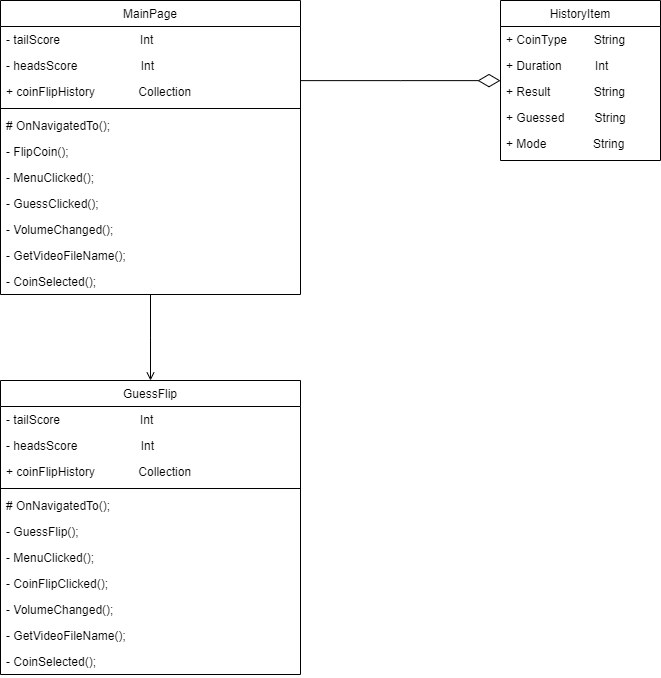

The diagram above was exported from draw.io. Its source (the exported page's mxGraphModel, read from the mxfile embedded in the PNG):
<mxGraphModel dx="1292" dy="974" grid="1" gridSize="10" guides="1" tooltips="1" connect="1" arrows="1" fold="1" page="1" pageScale="1" pageWidth="827" pageHeight="1169" math="0" shadow="0">
  <root>
    <mxCell id="WIyWlLk6GJQsqaUBKTNV-0" />
    <mxCell id="WIyWlLk6GJQsqaUBKTNV-1" parent="WIyWlLk6GJQsqaUBKTNV-0" />
    <mxCell id="zkfFHV4jXpPFQw0GAbJ--0" value="MainPage" style="swimlane;fontStyle=0;align=center;verticalAlign=top;childLayout=stackLayout;horizontal=1;startSize=26;horizontalStack=0;resizeParent=1;resizeLast=0;collapsible=1;marginBottom=0;rounded=0;shadow=0;strokeWidth=1;" parent="WIyWlLk6GJQsqaUBKTNV-1" vertex="1">
      <mxGeometry x="220" y="120" width="300" height="294" as="geometry">
        <mxRectangle x="230" y="140" width="160" height="26" as="alternateBounds" />
      </mxGeometry>
    </mxCell>
    <mxCell id="zkfFHV4jXpPFQw0GAbJ--1" value="- tailScore                        Int" style="text;align=left;verticalAlign=top;spacingLeft=4;spacingRight=4;overflow=hidden;rotatable=0;points=[[0,0.5],[1,0.5]];portConstraint=eastwest;" parent="zkfFHV4jXpPFQw0GAbJ--0" vertex="1">
      <mxGeometry y="26" width="300" height="26" as="geometry" />
    </mxCell>
    <mxCell id="zkfFHV4jXpPFQw0GAbJ--2" value="- headsScore                   Int" style="text;align=left;verticalAlign=top;spacingLeft=4;spacingRight=4;overflow=hidden;rotatable=0;points=[[0,0.5],[1,0.5]];portConstraint=eastwest;rounded=0;shadow=0;html=0;" parent="zkfFHV4jXpPFQw0GAbJ--0" vertex="1">
      <mxGeometry y="52" width="300" height="26" as="geometry" />
    </mxCell>
    <mxCell id="zkfFHV4jXpPFQw0GAbJ--3" value="+ coinFlipHistory             Collection" style="text;align=left;verticalAlign=top;spacingLeft=4;spacingRight=4;overflow=hidden;rotatable=0;points=[[0,0.5],[1,0.5]];portConstraint=eastwest;rounded=0;shadow=0;html=0;" parent="zkfFHV4jXpPFQw0GAbJ--0" vertex="1">
      <mxGeometry y="78" width="300" height="26" as="geometry" />
    </mxCell>
    <mxCell id="zkfFHV4jXpPFQw0GAbJ--4" value="" style="line;html=1;strokeWidth=1;align=left;verticalAlign=middle;spacingTop=-1;spacingLeft=3;spacingRight=3;rotatable=0;labelPosition=right;points=[];portConstraint=eastwest;" parent="zkfFHV4jXpPFQw0GAbJ--0" vertex="1">
      <mxGeometry y="104" width="300" height="8" as="geometry" />
    </mxCell>
    <mxCell id="zkfFHV4jXpPFQw0GAbJ--5" value="# OnNavigatedTo();" style="text;align=left;verticalAlign=top;spacingLeft=4;spacingRight=4;overflow=hidden;rotatable=0;points=[[0,0.5],[1,0.5]];portConstraint=eastwest;" parent="zkfFHV4jXpPFQw0GAbJ--0" vertex="1">
      <mxGeometry y="112" width="300" height="26" as="geometry" />
    </mxCell>
    <mxCell id="GGtoI-8SG2DJEzFYPLJh-0" value="- FlipCoin();" style="text;align=left;verticalAlign=top;spacingLeft=4;spacingRight=4;overflow=hidden;rotatable=0;points=[[0,0.5],[1,0.5]];portConstraint=eastwest;" vertex="1" parent="zkfFHV4jXpPFQw0GAbJ--0">
      <mxGeometry y="138" width="300" height="26" as="geometry" />
    </mxCell>
    <mxCell id="GGtoI-8SG2DJEzFYPLJh-1" value="- MenuClicked();" style="text;align=left;verticalAlign=top;spacingLeft=4;spacingRight=4;overflow=hidden;rotatable=0;points=[[0,0.5],[1,0.5]];portConstraint=eastwest;" vertex="1" parent="zkfFHV4jXpPFQw0GAbJ--0">
      <mxGeometry y="164" width="300" height="26" as="geometry" />
    </mxCell>
    <mxCell id="GGtoI-8SG2DJEzFYPLJh-2" value="- GuessClicked();" style="text;align=left;verticalAlign=top;spacingLeft=4;spacingRight=4;overflow=hidden;rotatable=0;points=[[0,0.5],[1,0.5]];portConstraint=eastwest;" vertex="1" parent="zkfFHV4jXpPFQw0GAbJ--0">
      <mxGeometry y="190" width="300" height="26" as="geometry" />
    </mxCell>
    <mxCell id="GGtoI-8SG2DJEzFYPLJh-3" value="- VolumeChanged();" style="text;align=left;verticalAlign=top;spacingLeft=4;spacingRight=4;overflow=hidden;rotatable=0;points=[[0,0.5],[1,0.5]];portConstraint=eastwest;" vertex="1" parent="zkfFHV4jXpPFQw0GAbJ--0">
      <mxGeometry y="216" width="300" height="26" as="geometry" />
    </mxCell>
    <mxCell id="GGtoI-8SG2DJEzFYPLJh-4" value="- GetVideoFileName();" style="text;align=left;verticalAlign=top;spacingLeft=4;spacingRight=4;overflow=hidden;rotatable=0;points=[[0,0.5],[1,0.5]];portConstraint=eastwest;" vertex="1" parent="zkfFHV4jXpPFQw0GAbJ--0">
      <mxGeometry y="242" width="300" height="26" as="geometry" />
    </mxCell>
    <mxCell id="GGtoI-8SG2DJEzFYPLJh-5" value="- CoinSelected();" style="text;align=left;verticalAlign=top;spacingLeft=4;spacingRight=4;overflow=hidden;rotatable=0;points=[[0,0.5],[1,0.5]];portConstraint=eastwest;" vertex="1" parent="zkfFHV4jXpPFQw0GAbJ--0">
      <mxGeometry y="268" width="300" height="26" as="geometry" />
    </mxCell>
    <mxCell id="zkfFHV4jXpPFQw0GAbJ--12" value="" style="endArrow=none;endSize=10;endFill=0;shadow=0;strokeWidth=1;rounded=0;edgeStyle=elbowEdgeStyle;elbow=vertical;exitX=0.5;exitY=0;exitDx=0;exitDy=0;startArrow=open;startFill=0;" parent="WIyWlLk6GJQsqaUBKTNV-1" source="GGtoI-8SG2DJEzFYPLJh-6" target="zkfFHV4jXpPFQw0GAbJ--0" edge="1">
      <mxGeometry width="160" relative="1" as="geometry">
        <mxPoint x="370" y="447" as="sourcePoint" />
        <mxPoint x="200" y="203" as="targetPoint" />
      </mxGeometry>
    </mxCell>
    <mxCell id="zkfFHV4jXpPFQw0GAbJ--17" value="HistoryItem" style="swimlane;fontStyle=0;align=center;verticalAlign=top;childLayout=stackLayout;horizontal=1;startSize=26;horizontalStack=0;resizeParent=1;resizeLast=0;collapsible=1;marginBottom=0;rounded=0;shadow=0;strokeWidth=1;" parent="WIyWlLk6GJQsqaUBKTNV-1" vertex="1">
      <mxGeometry x="720" y="120" width="160" height="160" as="geometry">
        <mxRectangle x="550" y="140" width="160" height="26" as="alternateBounds" />
      </mxGeometry>
    </mxCell>
    <mxCell id="zkfFHV4jXpPFQw0GAbJ--18" value="+ CoinType        String" style="text;align=left;verticalAlign=top;spacingLeft=4;spacingRight=4;overflow=hidden;rotatable=0;points=[[0,0.5],[1,0.5]];portConstraint=eastwest;" parent="zkfFHV4jXpPFQw0GAbJ--17" vertex="1">
      <mxGeometry y="26" width="160" height="26" as="geometry" />
    </mxCell>
    <mxCell id="zkfFHV4jXpPFQw0GAbJ--19" value="+ Duration          Int" style="text;align=left;verticalAlign=top;spacingLeft=4;spacingRight=4;overflow=hidden;rotatable=0;points=[[0,0.5],[1,0.5]];portConstraint=eastwest;rounded=0;shadow=0;html=0;" parent="zkfFHV4jXpPFQw0GAbJ--17" vertex="1">
      <mxGeometry y="52" width="160" height="26" as="geometry" />
    </mxCell>
    <mxCell id="zkfFHV4jXpPFQw0GAbJ--20" value="+ Result             String" style="text;align=left;verticalAlign=top;spacingLeft=4;spacingRight=4;overflow=hidden;rotatable=0;points=[[0,0.5],[1,0.5]];portConstraint=eastwest;rounded=0;shadow=0;html=0;" parent="zkfFHV4jXpPFQw0GAbJ--17" vertex="1">
      <mxGeometry y="78" width="160" height="26" as="geometry" />
    </mxCell>
    <mxCell id="zkfFHV4jXpPFQw0GAbJ--21" value="+ Guessed         String" style="text;align=left;verticalAlign=top;spacingLeft=4;spacingRight=4;overflow=hidden;rotatable=0;points=[[0,0.5],[1,0.5]];portConstraint=eastwest;rounded=0;shadow=0;html=0;" parent="zkfFHV4jXpPFQw0GAbJ--17" vertex="1">
      <mxGeometry y="104" width="160" height="26" as="geometry" />
    </mxCell>
    <mxCell id="zkfFHV4jXpPFQw0GAbJ--22" value="+ Mode              String" style="text;align=left;verticalAlign=top;spacingLeft=4;spacingRight=4;overflow=hidden;rotatable=0;points=[[0,0.5],[1,0.5]];portConstraint=eastwest;rounded=0;shadow=0;html=0;" parent="zkfFHV4jXpPFQw0GAbJ--17" vertex="1">
      <mxGeometry y="130" width="160" height="26" as="geometry" />
    </mxCell>
    <mxCell id="zkfFHV4jXpPFQw0GAbJ--26" value="" style="endArrow=diamondThin;shadow=0;strokeWidth=1;rounded=0;endFill=0;edgeStyle=elbowEdgeStyle;elbow=vertical;endSize=20;" parent="WIyWlLk6GJQsqaUBKTNV-1" source="zkfFHV4jXpPFQw0GAbJ--0" target="zkfFHV4jXpPFQw0GAbJ--17" edge="1">
      <mxGeometry x="0.5" y="41" relative="1" as="geometry">
        <mxPoint x="380" y="192" as="sourcePoint" />
        <mxPoint x="540" y="192" as="targetPoint" />
        <mxPoint x="-40" y="32" as="offset" />
      </mxGeometry>
    </mxCell>
    <mxCell id="GGtoI-8SG2DJEzFYPLJh-6" value="GuessFlip" style="swimlane;fontStyle=0;align=center;verticalAlign=top;childLayout=stackLayout;horizontal=1;startSize=26;horizontalStack=0;resizeParent=1;resizeLast=0;collapsible=1;marginBottom=0;rounded=0;shadow=0;strokeWidth=1;" vertex="1" parent="WIyWlLk6GJQsqaUBKTNV-1">
      <mxGeometry x="220" y="500" width="300" height="294" as="geometry">
        <mxRectangle x="230" y="140" width="160" height="26" as="alternateBounds" />
      </mxGeometry>
    </mxCell>
    <mxCell id="GGtoI-8SG2DJEzFYPLJh-7" value="- tailScore                        Int" style="text;align=left;verticalAlign=top;spacingLeft=4;spacingRight=4;overflow=hidden;rotatable=0;points=[[0,0.5],[1,0.5]];portConstraint=eastwest;" vertex="1" parent="GGtoI-8SG2DJEzFYPLJh-6">
      <mxGeometry y="26" width="300" height="26" as="geometry" />
    </mxCell>
    <mxCell id="GGtoI-8SG2DJEzFYPLJh-8" value="- headsScore                   Int" style="text;align=left;verticalAlign=top;spacingLeft=4;spacingRight=4;overflow=hidden;rotatable=0;points=[[0,0.5],[1,0.5]];portConstraint=eastwest;rounded=0;shadow=0;html=0;" vertex="1" parent="GGtoI-8SG2DJEzFYPLJh-6">
      <mxGeometry y="52" width="300" height="26" as="geometry" />
    </mxCell>
    <mxCell id="GGtoI-8SG2DJEzFYPLJh-9" value="+ coinFlipHistory             Collection" style="text;align=left;verticalAlign=top;spacingLeft=4;spacingRight=4;overflow=hidden;rotatable=0;points=[[0,0.5],[1,0.5]];portConstraint=eastwest;rounded=0;shadow=0;html=0;" vertex="1" parent="GGtoI-8SG2DJEzFYPLJh-6">
      <mxGeometry y="78" width="300" height="26" as="geometry" />
    </mxCell>
    <mxCell id="GGtoI-8SG2DJEzFYPLJh-10" value="" style="line;html=1;strokeWidth=1;align=left;verticalAlign=middle;spacingTop=-1;spacingLeft=3;spacingRight=3;rotatable=0;labelPosition=right;points=[];portConstraint=eastwest;" vertex="1" parent="GGtoI-8SG2DJEzFYPLJh-6">
      <mxGeometry y="104" width="300" height="8" as="geometry" />
    </mxCell>
    <mxCell id="GGtoI-8SG2DJEzFYPLJh-11" value="# OnNavigatedTo();" style="text;align=left;verticalAlign=top;spacingLeft=4;spacingRight=4;overflow=hidden;rotatable=0;points=[[0,0.5],[1,0.5]];portConstraint=eastwest;" vertex="1" parent="GGtoI-8SG2DJEzFYPLJh-6">
      <mxGeometry y="112" width="300" height="26" as="geometry" />
    </mxCell>
    <mxCell id="GGtoI-8SG2DJEzFYPLJh-12" value="- GuessFlip();" style="text;align=left;verticalAlign=top;spacingLeft=4;spacingRight=4;overflow=hidden;rotatable=0;points=[[0,0.5],[1,0.5]];portConstraint=eastwest;" vertex="1" parent="GGtoI-8SG2DJEzFYPLJh-6">
      <mxGeometry y="138" width="300" height="26" as="geometry" />
    </mxCell>
    <mxCell id="GGtoI-8SG2DJEzFYPLJh-13" value="- MenuClicked();" style="text;align=left;verticalAlign=top;spacingLeft=4;spacingRight=4;overflow=hidden;rotatable=0;points=[[0,0.5],[1,0.5]];portConstraint=eastwest;" vertex="1" parent="GGtoI-8SG2DJEzFYPLJh-6">
      <mxGeometry y="164" width="300" height="26" as="geometry" />
    </mxCell>
    <mxCell id="GGtoI-8SG2DJEzFYPLJh-14" value="- CoinFlipClicked();" style="text;align=left;verticalAlign=top;spacingLeft=4;spacingRight=4;overflow=hidden;rotatable=0;points=[[0,0.5],[1,0.5]];portConstraint=eastwest;" vertex="1" parent="GGtoI-8SG2DJEzFYPLJh-6">
      <mxGeometry y="190" width="300" height="26" as="geometry" />
    </mxCell>
    <mxCell id="GGtoI-8SG2DJEzFYPLJh-15" value="- VolumeChanged();" style="text;align=left;verticalAlign=top;spacingLeft=4;spacingRight=4;overflow=hidden;rotatable=0;points=[[0,0.5],[1,0.5]];portConstraint=eastwest;" vertex="1" parent="GGtoI-8SG2DJEzFYPLJh-6">
      <mxGeometry y="216" width="300" height="26" as="geometry" />
    </mxCell>
    <mxCell id="GGtoI-8SG2DJEzFYPLJh-16" value="- GetVideoFileName();" style="text;align=left;verticalAlign=top;spacingLeft=4;spacingRight=4;overflow=hidden;rotatable=0;points=[[0,0.5],[1,0.5]];portConstraint=eastwest;" vertex="1" parent="GGtoI-8SG2DJEzFYPLJh-6">
      <mxGeometry y="242" width="300" height="26" as="geometry" />
    </mxCell>
    <mxCell id="GGtoI-8SG2DJEzFYPLJh-17" value="- CoinSelected();" style="text;align=left;verticalAlign=top;spacingLeft=4;spacingRight=4;overflow=hidden;rotatable=0;points=[[0,0.5],[1,0.5]];portConstraint=eastwest;" vertex="1" parent="GGtoI-8SG2DJEzFYPLJh-6">
      <mxGeometry y="268" width="300" height="26" as="geometry" />
    </mxCell>
  </root>
</mxGraphModel>